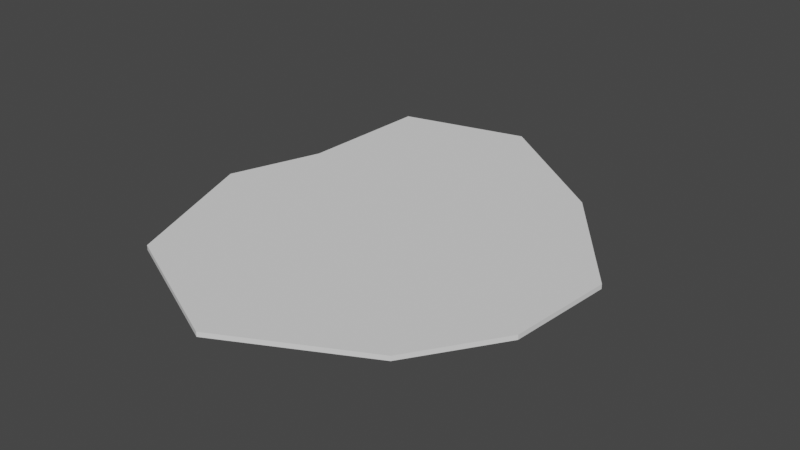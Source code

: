 # Source: tran002.blend  (saved by Blender 2.93.21; exported with 4.5.12 LTS)
import bpy
from mathutils import Matrix  # noqa: F401  (used for matrix-valued properties, if any)

bpy.ops.wm.read_factory_settings(use_empty=True)
scene = bpy.context.scene
scene.name = 'Scene'

# ---- collections
col_collection = bpy.data.collections.new('Collection'); scene.collection.children.link(col_collection)

# ---- world
world_world = bpy.data.worlds.new('World'); scene.world = world_world
world_world.use_nodes = True; world_world.node_tree.nodes.clear()
_N = world_world.node_tree.nodes; _L = world_world.node_tree.links
n0 = _N.new('ShaderNodeOutputWorld'); n0.name = 'World Output'; n0.location = (300, 300)
n1 = _N.new('ShaderNodeBackground'); n1.name = 'Background'; n1.location = (10, 300)
n1.inputs[0].default_value = (0.05088, 0.05088, 0.05088, 1.0)
_L.new(n1.outputs[0], n0.inputs[0])
n0.is_active_output = True
world_world.color = (0.05088, 0.05088, 0.05088)
world_world.use_sun_shadow = False
world_world.sun_shadow_jitter_overblur = 0.0

# ---- meshes
me_tran002_019 = bpy.data.meshes.new('tran002.019')
me_tran002_019.from_pydata([(44.6, 6.067, 0.0), (42.6, -16.93, 0.0), (42.6, -16.93, 1.0), (44.6, 6.067, 1.0)], [], [(1, 0, 3, 2)])
me_tran002_019.use_remesh_fix_poles = True
me_tran002_019.use_remesh_preserve_attributes = False
me_tran002_019.update()
me_tran002_020 = bpy.data.meshes.new('tran002.020')
me_tran002_020.from_pydata([(24.6, 32.07, 0.0), (-4.4, 53.07, 0.0), (24.6, 32.07, 1.0), (-4.4, 53.07, 1.0)], [], [(0, 1, 3, 2)])
me_tran002_020.use_remesh_fix_poles = True
me_tran002_020.use_remesh_preserve_attributes = False
me_tran002_020.update()
me_tran002_021 = bpy.data.meshes.new('tran002.021')
me_tran002_021.from_pydata([(-4.4, 53.07, 0.0), (-32.4, 46.07, 0.0), (-4.4, 53.07, 1.0), (-32.4, 46.07, 1.0)], [], [(0, 1, 3, 2)])
me_tran002_021.use_remesh_fix_poles = True
me_tran002_021.use_remesh_preserve_attributes = False
me_tran002_021.update()
me_tran002_022 = bpy.data.meshes.new('tran002.022')
me_tran002_022.from_pydata([(-33.4, 16.07, 0.0), (-40.4, -3.933, 0.0), (-33.4, 16.07, 1.0), (-40.4, -3.933, 1.0)], [], [(0, 1, 3, 2)])
me_tran002_022.use_remesh_fix_poles = True
me_tran002_022.use_remesh_preserve_attributes = False
me_tran002_022.update()
me_tran002_023 = bpy.data.meshes.new('tran002.023')
me_tran002_023.from_pydata([(-40.4, -3.933, 0.0), (-28.4, -35.93, 0.0), (-40.4, -3.933, 1.0), (-28.4, -35.93, 1.0)], [], [(0, 1, 3, 2)])
me_tran002_023.use_remesh_fix_poles = True
me_tran002_023.use_remesh_preserve_attributes = False
me_tran002_023.update()
me_tran002_024 = bpy.data.meshes.new('tran002.024')
me_tran002_024.from_pydata([(-28.4, -35.93, 0.0), (1.6, -49.93, 0.0), (-28.4, -35.93, 1.0), (1.6, -49.93, 1.0)], [], [(0, 1, 3, 2)])
me_tran002_024.use_remesh_fix_poles = True
me_tran002_024.use_remesh_preserve_attributes = False
me_tran002_024.update()
me_tran002_025 = bpy.data.meshes.new('tran002.025')
me_tran002_025.from_pydata([(30.6, -34.93, 0.0), (42.6, -16.93, 0.0), (30.6, -34.93, 1.0), (42.6, -16.93, 1.0)], [], [(0, 1, 3, 2)])
me_tran002_025.use_remesh_fix_poles = True
me_tran002_025.use_remesh_preserve_attributes = False
me_tran002_025.update()
me_tran002_026 = bpy.data.meshes.new('tran002.026')
me_tran002_026.from_pydata([(42.6, -16.93, 0.0), (44.6, 6.067, 0.0), (30.6, -34.93, 0.0), (1.6, -49.93, 0.0), (-28.4, -35.93, 0.0), (-40.4, -3.933, 0.0), (-33.4, 16.07, 0.0), (-32.4, 46.07, 0.0), (-4.4, 53.07, 0.0), (24.6, 32.07, 0.0)], [], [(1, 0, 2, 3, 4, 5, 6, 7, 8, 9)])
me_tran002_026.use_remesh_fix_poles = True
me_tran002_026.use_remesh_preserve_attributes = False
me_tran002_026.update()
me_tran002_027 = bpy.data.meshes.new('tran002.027')
me_tran002_027.from_pydata([(44.6, 6.067, 0.0), (44.6, 6.067, 1.0), (24.6, 32.07, 0.0), (24.6, 32.07, 1.0)], [], [(0, 2, 3, 1)])
me_tran002_027.use_remesh_fix_poles = True
me_tran002_027.use_remesh_preserve_attributes = False
me_tran002_027.update()
me_tran002_028 = bpy.data.meshes.new('tran002.028')
me_tran002_028.from_pydata([(-32.4, 46.07, 0.0), (-32.4, 46.07, 1.0), (-33.4, 16.07, 0.0), (-33.4, 16.07, 1.0)], [], [(0, 2, 3, 1)])
me_tran002_028.use_remesh_fix_poles = True
me_tran002_028.use_remesh_preserve_attributes = False
me_tran002_028.update()
me_tran002_029 = bpy.data.meshes.new('tran002.029')
me_tran002_029.from_pydata([(1.6, -49.93, 0.0), (1.6, -49.93, 1.0), (30.6, -34.93, 0.0), (30.6, -34.93, 1.0)], [], [(0, 2, 3, 1)])
me_tran002_029.use_remesh_fix_poles = True
me_tran002_029.use_remesh_preserve_attributes = False
me_tran002_029.update()
me_tran002_030 = bpy.data.meshes.new('tran002.030')
me_tran002_030.from_pydata([(42.6, -16.93, 1.0), (44.6, 6.067, 1.0), (30.6, -34.93, 1.0), (1.6, -49.93, 1.0), (-28.4, -35.93, 1.0), (-40.4, -3.933, 1.0), (-33.4, 16.07, 1.0), (-32.4, 46.07, 1.0), (-4.4, 53.07, 1.0), (24.6, 32.07, 1.0)], [], [(1, 9, 8, 7, 6, 5, 4, 3, 2, 0)])
me_tran002_030.use_remesh_fix_poles = True
me_tran002_030.use_remesh_preserve_attributes = False
me_tran002_030.update()

# ---- objects
ob_tran002 = bpy.data.objects.new('tran002', me_tran002_019)
ob_tran002_001 = bpy.data.objects.new('tran002.001', me_tran002_020)
ob_tran002_002 = bpy.data.objects.new('tran002.002', me_tran002_021)
ob_tran002_003 = bpy.data.objects.new('tran002.003', me_tran002_022)
ob_tran002_004 = bpy.data.objects.new('tran002.004', me_tran002_023)
ob_tran002_005 = bpy.data.objects.new('tran002.005', me_tran002_024)
ob_tran002_006 = bpy.data.objects.new('tran002.006', me_tran002_025)
ob_tran002_007 = bpy.data.objects.new('tran002.007', me_tran002_026)
ob_tran002_008 = bpy.data.objects.new('tran002.008', me_tran002_027)
ob_tran002_009 = bpy.data.objects.new('tran002.009', me_tran002_028)
ob_tran002_010 = bpy.data.objects.new('tran002.010', me_tran002_029)
ob_tran002_011 = bpy.data.objects.new('tran002.011', me_tran002_030)

# ---- transforms, parenting, visibility, modifiers, constraints
ob_tran002.location = (40.4, 49.93, 0.0)
ob_tran002_001.location = (40.4, 49.93, 0.0)
ob_tran002_002.location = (40.4, 49.93, 0.0)
ob_tran002_003.location = (40.4, 49.93, 0.0)
ob_tran002_004.location = (40.4, 49.93, 0.0)
ob_tran002_005.location = (40.4, 49.93, 0.0)
ob_tran002_006.location = (40.4, 49.93, 0.0)
ob_tran002_007.location = (40.4, 49.93, 0.0)
ob_tran002_008.location = (40.4, 49.93, 0.0)
ob_tran002_009.location = (40.4, 49.93, 0.0)
ob_tran002_010.location = (40.4, 49.93, 0.0)
ob_tran002_011.location = (40.4, 49.93, 0.0)

# ---- collection membership
scene.collection.objects.link(ob_tran002)
scene.collection.objects.link(ob_tran002_001)
scene.collection.objects.link(ob_tran002_002)
scene.collection.objects.link(ob_tran002_003)
scene.collection.objects.link(ob_tran002_004)
scene.collection.objects.link(ob_tran002_005)
scene.collection.objects.link(ob_tran002_006)
scene.collection.objects.link(ob_tran002_007)
scene.collection.objects.link(ob_tran002_008)
scene.collection.objects.link(ob_tran002_009)
scene.collection.objects.link(ob_tran002_010)
scene.collection.objects.link(ob_tran002_011)

# ---- scene / render settings (as saved in the file)
scene.frame_start = 1; scene.frame_end = 250; scene.frame_set(1)
scene.render.engine = 'BLENDER_EEVEE_NEXT'
scene.cycles.use_denoising = False
scene.cycles.samples = 128
scene.cycles.sampling_pattern = 'TABULATED_SOBOL'
scene.cycles.use_adaptive_sampling = False
scene.cycles.use_light_tree = False
scene.view_settings.view_transform = 'Filmic'
bpy.context.view_layer.update()

# ---- added for rendering (the .blend has no active camera and no usable light): camera, sun
cam_auto = bpy.data.cameras.new('AutoCamera')
cam_auto.lens = 50.0
cam_auto.sensor_width = 36.0
cam_auto.clip_end = 2168.5
ob_auto_camera = bpy.data.objects.new('AutoCamera', cam_auto)
scene.collection.objects.link(ob_auto_camera)
ob_auto_camera.location = (166.062, -96.774, 99.3493)
ob_auto_camera.rotation_euler = (1.09748, -7.21219e-08, 0.694738)
scene.camera = ob_auto_camera
light_auto_sun = bpy.data.lights.new('AutoSun', 'SUN')
light_auto_sun.energy = 3.0
light_auto_sun.angle = 0.0523599
ob_auto_sun = bpy.data.objects.new('AutoSun', light_auto_sun)
scene.collection.objects.link(ob_auto_sun)
ob_auto_sun.rotation_euler = (0.872665, 0.174533, 0.523599)
bpy.context.view_layer.update()
